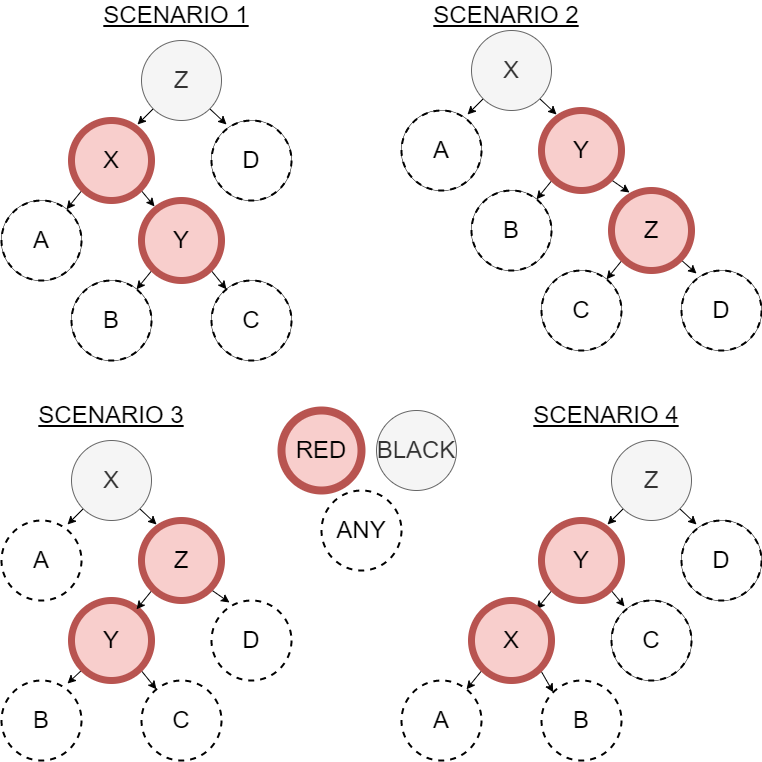

The diagram above was exported from draw.io. Its source (the exported page's mxGraphModel, read from the mxfile embedded in the PNG):
<mxGraphModel dx="1102" dy="865" grid="1" gridSize="10" guides="1" tooltips="1" connect="1" arrows="1" fold="1" page="1" pageScale="1" pageWidth="850" pageHeight="1100" math="0" shadow="0">
  <root>
    <mxCell id="0" />
    <mxCell id="1" parent="0" />
    <mxCell id="NJxhyXSRSLu-cmr3dvv3-8" style="rounded=0;orthogonalLoop=1;jettySize=auto;html=1;exitX=0;exitY=1;exitDx=0;exitDy=0;entryX=0.825;entryY=0.05;entryDx=0;entryDy=0;entryPerimeter=0;fontSize=24;" edge="1" parent="1" source="NJxhyXSRSLu-cmr3dvv3-1" target="NJxhyXSRSLu-cmr3dvv3-2">
      <mxGeometry relative="1" as="geometry" />
    </mxCell>
    <mxCell id="NJxhyXSRSLu-cmr3dvv3-9" style="edgeStyle=none;rounded=0;orthogonalLoop=1;jettySize=auto;html=1;exitX=1;exitY=1;exitDx=0;exitDy=0;entryX=0.188;entryY=0.05;entryDx=0;entryDy=0;entryPerimeter=0;fontSize=24;" edge="1" parent="1" source="NJxhyXSRSLu-cmr3dvv3-1" target="NJxhyXSRSLu-cmr3dvv3-5">
      <mxGeometry relative="1" as="geometry" />
    </mxCell>
    <mxCell id="NJxhyXSRSLu-cmr3dvv3-1" value="&lt;font style=&quot;font-size: 24px&quot;&gt;Z&lt;/font&gt;" style="ellipse;whiteSpace=wrap;html=1;aspect=fixed;fillColor=#f5f5f5;fontColor=#333333;strokeColor=#666666;" vertex="1" parent="1">
      <mxGeometry x="190" y="80" width="80" height="80" as="geometry" />
    </mxCell>
    <mxCell id="NJxhyXSRSLu-cmr3dvv3-10" style="edgeStyle=none;rounded=0;orthogonalLoop=1;jettySize=auto;html=1;exitX=0;exitY=1;exitDx=0;exitDy=0;fontSize=24;" edge="1" parent="1" source="NJxhyXSRSLu-cmr3dvv3-2" target="NJxhyXSRSLu-cmr3dvv3-4">
      <mxGeometry relative="1" as="geometry" />
    </mxCell>
    <mxCell id="NJxhyXSRSLu-cmr3dvv3-11" style="edgeStyle=none;rounded=0;orthogonalLoop=1;jettySize=auto;html=1;exitX=1;exitY=1;exitDx=0;exitDy=0;entryX=0.163;entryY=0.075;entryDx=0;entryDy=0;entryPerimeter=0;fontSize=24;" edge="1" parent="1" source="NJxhyXSRSLu-cmr3dvv3-2" target="NJxhyXSRSLu-cmr3dvv3-3">
      <mxGeometry relative="1" as="geometry" />
    </mxCell>
    <mxCell id="NJxhyXSRSLu-cmr3dvv3-2" value="&lt;font style=&quot;font-size: 24px&quot;&gt;X&lt;/font&gt;" style="ellipse;whiteSpace=wrap;html=1;aspect=fixed;" vertex="1" parent="1">
      <mxGeometry x="120" y="160" width="80" height="80" as="geometry" />
    </mxCell>
    <mxCell id="NJxhyXSRSLu-cmr3dvv3-12" style="edgeStyle=none;rounded=0;orthogonalLoop=1;jettySize=auto;html=1;exitX=0;exitY=1;exitDx=0;exitDy=0;fontSize=24;" edge="1" parent="1" source="NJxhyXSRSLu-cmr3dvv3-3" target="NJxhyXSRSLu-cmr3dvv3-6">
      <mxGeometry relative="1" as="geometry" />
    </mxCell>
    <mxCell id="NJxhyXSRSLu-cmr3dvv3-13" style="edgeStyle=none;rounded=0;orthogonalLoop=1;jettySize=auto;html=1;exitX=1;exitY=1;exitDx=0;exitDy=0;fontSize=24;" edge="1" parent="1" source="NJxhyXSRSLu-cmr3dvv3-3" target="NJxhyXSRSLu-cmr3dvv3-7">
      <mxGeometry relative="1" as="geometry" />
    </mxCell>
    <mxCell id="NJxhyXSRSLu-cmr3dvv3-3" value="&lt;font style=&quot;font-size: 24px&quot;&gt;Y&lt;/font&gt;" style="ellipse;whiteSpace=wrap;html=1;aspect=fixed;" vertex="1" parent="1">
      <mxGeometry x="190" y="240" width="80" height="80" as="geometry" />
    </mxCell>
    <mxCell id="NJxhyXSRSLu-cmr3dvv3-4" value="&lt;font style=&quot;font-size: 24px&quot;&gt;A&lt;/font&gt;" style="ellipse;whiteSpace=wrap;html=1;aspect=fixed;" vertex="1" parent="1">
      <mxGeometry x="50" y="240" width="80" height="80" as="geometry" />
    </mxCell>
    <mxCell id="NJxhyXSRSLu-cmr3dvv3-5" value="&lt;font style=&quot;font-size: 24px&quot;&gt;D&lt;/font&gt;" style="ellipse;whiteSpace=wrap;html=1;aspect=fixed;" vertex="1" parent="1">
      <mxGeometry x="260" y="160" width="80" height="80" as="geometry" />
    </mxCell>
    <mxCell id="NJxhyXSRSLu-cmr3dvv3-6" value="&lt;font style=&quot;font-size: 24px&quot;&gt;B&lt;/font&gt;" style="ellipse;whiteSpace=wrap;html=1;aspect=fixed;" vertex="1" parent="1">
      <mxGeometry x="120" y="320" width="80" height="80" as="geometry" />
    </mxCell>
    <mxCell id="NJxhyXSRSLu-cmr3dvv3-7" value="&lt;font style=&quot;font-size: 24px&quot;&gt;C&lt;/font&gt;" style="ellipse;whiteSpace=wrap;html=1;aspect=fixed;" vertex="1" parent="1">
      <mxGeometry x="260" y="320" width="80" height="80" as="geometry" />
    </mxCell>
    <mxCell id="NJxhyXSRSLu-cmr3dvv3-14" style="rounded=0;orthogonalLoop=1;jettySize=auto;html=1;exitX=0;exitY=1;exitDx=0;exitDy=0;entryX=0.825;entryY=0.05;entryDx=0;entryDy=0;entryPerimeter=0;fontSize=24;" edge="1" parent="1" source="NJxhyXSRSLu-cmr3dvv3-16" target="NJxhyXSRSLu-cmr3dvv3-19">
      <mxGeometry relative="1" as="geometry" />
    </mxCell>
    <mxCell id="NJxhyXSRSLu-cmr3dvv3-15" style="edgeStyle=none;rounded=0;orthogonalLoop=1;jettySize=auto;html=1;exitX=1;exitY=1;exitDx=0;exitDy=0;entryX=0.188;entryY=0.05;entryDx=0;entryDy=0;entryPerimeter=0;fontSize=24;" edge="1" parent="1" source="NJxhyXSRSLu-cmr3dvv3-16" target="NJxhyXSRSLu-cmr3dvv3-24">
      <mxGeometry relative="1" as="geometry" />
    </mxCell>
    <mxCell id="NJxhyXSRSLu-cmr3dvv3-16" value="&lt;font style=&quot;font-size: 24px&quot;&gt;X&lt;/font&gt;" style="ellipse;whiteSpace=wrap;html=1;aspect=fixed;fillColor=#f5f5f5;fontColor=#333333;strokeColor=#666666;" vertex="1" parent="1">
      <mxGeometry x="520" y="70" width="80" height="80" as="geometry" />
    </mxCell>
    <mxCell id="NJxhyXSRSLu-cmr3dvv3-19" value="&lt;font style=&quot;font-size: 24px&quot;&gt;A&lt;/font&gt;" style="ellipse;whiteSpace=wrap;html=1;aspect=fixed;" vertex="1" parent="1">
      <mxGeometry x="450" y="150" width="80" height="80" as="geometry" />
    </mxCell>
    <mxCell id="NJxhyXSRSLu-cmr3dvv3-22" value="&lt;font style=&quot;font-size: 24px&quot;&gt;B&lt;/font&gt;" style="ellipse;whiteSpace=wrap;html=1;aspect=fixed;" vertex="1" parent="1">
      <mxGeometry x="520" y="230" width="80" height="80" as="geometry" />
    </mxCell>
    <mxCell id="NJxhyXSRSLu-cmr3dvv3-27" style="edgeStyle=none;rounded=0;orthogonalLoop=1;jettySize=auto;html=1;exitX=0;exitY=1;exitDx=0;exitDy=0;fontSize=24;" edge="1" parent="1" source="NJxhyXSRSLu-cmr3dvv3-24" target="NJxhyXSRSLu-cmr3dvv3-22">
      <mxGeometry relative="1" as="geometry" />
    </mxCell>
    <mxCell id="NJxhyXSRSLu-cmr3dvv3-29" style="edgeStyle=none;rounded=0;orthogonalLoop=1;jettySize=auto;html=1;exitX=1;exitY=1;exitDx=0;exitDy=0;entryX=0.225;entryY=0.025;entryDx=0;entryDy=0;fontSize=24;entryPerimeter=0;" edge="1" parent="1" source="NJxhyXSRSLu-cmr3dvv3-24" target="NJxhyXSRSLu-cmr3dvv3-28">
      <mxGeometry relative="1" as="geometry" />
    </mxCell>
    <mxCell id="NJxhyXSRSLu-cmr3dvv3-24" value="&lt;font style=&quot;font-size: 24px&quot;&gt;Y&lt;/font&gt;" style="ellipse;whiteSpace=wrap;html=1;aspect=fixed;" vertex="1" parent="1">
      <mxGeometry x="590" y="150" width="80" height="80" as="geometry" />
    </mxCell>
    <mxCell id="NJxhyXSRSLu-cmr3dvv3-34" style="edgeStyle=none;rounded=0;orthogonalLoop=1;jettySize=auto;html=1;exitX=0;exitY=1;exitDx=0;exitDy=0;fontSize=24;" edge="1" parent="1" source="NJxhyXSRSLu-cmr3dvv3-28" target="NJxhyXSRSLu-cmr3dvv3-30">
      <mxGeometry relative="1" as="geometry" />
    </mxCell>
    <mxCell id="NJxhyXSRSLu-cmr3dvv3-35" style="edgeStyle=none;rounded=0;orthogonalLoop=1;jettySize=auto;html=1;exitX=1;exitY=1;exitDx=0;exitDy=0;entryX=0.188;entryY=0.038;entryDx=0;entryDy=0;entryPerimeter=0;fontSize=24;" edge="1" parent="1" source="NJxhyXSRSLu-cmr3dvv3-28" target="NJxhyXSRSLu-cmr3dvv3-33">
      <mxGeometry relative="1" as="geometry" />
    </mxCell>
    <mxCell id="NJxhyXSRSLu-cmr3dvv3-28" value="&lt;font style=&quot;font-size: 24px&quot;&gt;Z&lt;/font&gt;" style="ellipse;whiteSpace=wrap;html=1;aspect=fixed;" vertex="1" parent="1">
      <mxGeometry x="660" y="230" width="80" height="80" as="geometry" />
    </mxCell>
    <mxCell id="NJxhyXSRSLu-cmr3dvv3-30" value="&lt;font style=&quot;font-size: 24px&quot;&gt;C&lt;/font&gt;" style="ellipse;whiteSpace=wrap;html=1;aspect=fixed;" vertex="1" parent="1">
      <mxGeometry x="590" y="310" width="80" height="80" as="geometry" />
    </mxCell>
    <mxCell id="NJxhyXSRSLu-cmr3dvv3-33" value="&lt;font style=&quot;font-size: 24px&quot;&gt;D&lt;/font&gt;" style="ellipse;whiteSpace=wrap;html=1;aspect=fixed;" vertex="1" parent="1">
      <mxGeometry x="730" y="310" width="80" height="80" as="geometry" />
    </mxCell>
    <mxCell id="NJxhyXSRSLu-cmr3dvv3-36" style="rounded=0;orthogonalLoop=1;jettySize=auto;html=1;exitX=0;exitY=1;exitDx=0;exitDy=0;entryX=0.825;entryY=0.05;entryDx=0;entryDy=0;entryPerimeter=0;fontSize=24;" edge="1" parent="1" source="NJxhyXSRSLu-cmr3dvv3-38" target="NJxhyXSRSLu-cmr3dvv3-39">
      <mxGeometry relative="1" as="geometry" />
    </mxCell>
    <mxCell id="NJxhyXSRSLu-cmr3dvv3-37" style="edgeStyle=none;rounded=0;orthogonalLoop=1;jettySize=auto;html=1;exitX=1;exitY=1;exitDx=0;exitDy=0;entryX=0.188;entryY=0.05;entryDx=0;entryDy=0;entryPerimeter=0;fontSize=24;" edge="1" parent="1" source="NJxhyXSRSLu-cmr3dvv3-38" target="NJxhyXSRSLu-cmr3dvv3-43">
      <mxGeometry relative="1" as="geometry" />
    </mxCell>
    <mxCell id="NJxhyXSRSLu-cmr3dvv3-38" value="&lt;font style=&quot;font-size: 24px&quot;&gt;X&lt;/font&gt;" style="ellipse;whiteSpace=wrap;html=1;aspect=fixed;fillColor=#f5f5f5;fontColor=#333333;strokeColor=#666666;" vertex="1" parent="1">
      <mxGeometry x="120" y="480" width="80" height="80" as="geometry" />
    </mxCell>
    <mxCell id="NJxhyXSRSLu-cmr3dvv3-39" value="&lt;font style=&quot;font-size: 24px&quot;&gt;A&lt;/font&gt;" style="ellipse;whiteSpace=wrap;html=1;aspect=fixed;dashed=1;strokeWidth=2;" vertex="1" parent="1">
      <mxGeometry x="50" y="560" width="80" height="80" as="geometry" />
    </mxCell>
    <mxCell id="NJxhyXSRSLu-cmr3dvv3-51" style="edgeStyle=none;rounded=0;orthogonalLoop=1;jettySize=auto;html=1;exitX=0;exitY=1;exitDx=0;exitDy=0;entryX=0.825;entryY=0.038;entryDx=0;entryDy=0;entryPerimeter=0;fontSize=24;" edge="1" parent="1" source="NJxhyXSRSLu-cmr3dvv3-40" target="NJxhyXSRSLu-cmr3dvv3-49">
      <mxGeometry relative="1" as="geometry" />
    </mxCell>
    <mxCell id="NJxhyXSRSLu-cmr3dvv3-52" style="edgeStyle=none;rounded=0;orthogonalLoop=1;jettySize=auto;html=1;exitX=1;exitY=1;exitDx=0;exitDy=0;fontSize=24;" edge="1" parent="1" source="NJxhyXSRSLu-cmr3dvv3-40" target="NJxhyXSRSLu-cmr3dvv3-50">
      <mxGeometry relative="1" as="geometry" />
    </mxCell>
    <mxCell id="NJxhyXSRSLu-cmr3dvv3-40" value="&lt;font style=&quot;font-size: 24px&quot;&gt;Y&lt;/font&gt;" style="ellipse;whiteSpace=wrap;html=1;aspect=fixed;fillColor=#f8cecc;strokeColor=#b85450;strokeWidth=7;" vertex="1" parent="1">
      <mxGeometry x="120" y="640" width="80" height="80" as="geometry" />
    </mxCell>
    <mxCell id="NJxhyXSRSLu-cmr3dvv3-41" style="edgeStyle=none;rounded=0;orthogonalLoop=1;jettySize=auto;html=1;exitX=0;exitY=1;exitDx=0;exitDy=0;fontSize=24;" edge="1" parent="1" source="NJxhyXSRSLu-cmr3dvv3-43" target="NJxhyXSRSLu-cmr3dvv3-40">
      <mxGeometry relative="1" as="geometry" />
    </mxCell>
    <mxCell id="NJxhyXSRSLu-cmr3dvv3-42" style="edgeStyle=none;rounded=0;orthogonalLoop=1;jettySize=auto;html=1;exitX=1;exitY=1;exitDx=0;exitDy=0;entryX=0.225;entryY=0.025;entryDx=0;entryDy=0;fontSize=24;entryPerimeter=0;" edge="1" parent="1" source="NJxhyXSRSLu-cmr3dvv3-43" target="NJxhyXSRSLu-cmr3dvv3-46">
      <mxGeometry relative="1" as="geometry" />
    </mxCell>
    <mxCell id="NJxhyXSRSLu-cmr3dvv3-43" value="&lt;font style=&quot;font-size: 24px&quot;&gt;Z&lt;/font&gt;" style="ellipse;whiteSpace=wrap;html=1;aspect=fixed;" vertex="1" parent="1">
      <mxGeometry x="190" y="560" width="80" height="80" as="geometry" />
    </mxCell>
    <mxCell id="NJxhyXSRSLu-cmr3dvv3-46" value="&lt;font style=&quot;font-size: 24px&quot;&gt;D&lt;/font&gt;" style="ellipse;whiteSpace=wrap;html=1;aspect=fixed;dashed=1;strokeWidth=2;" vertex="1" parent="1">
      <mxGeometry x="260" y="640" width="80" height="80" as="geometry" />
    </mxCell>
    <mxCell id="NJxhyXSRSLu-cmr3dvv3-49" value="&lt;font style=&quot;font-size: 24px&quot;&gt;B&lt;/font&gt;" style="ellipse;whiteSpace=wrap;html=1;aspect=fixed;dashed=1;strokeWidth=2;" vertex="1" parent="1">
      <mxGeometry x="50" y="720" width="80" height="80" as="geometry" />
    </mxCell>
    <mxCell id="NJxhyXSRSLu-cmr3dvv3-50" value="&lt;font style=&quot;font-size: 24px&quot;&gt;C&lt;/font&gt;" style="ellipse;whiteSpace=wrap;html=1;aspect=fixed;dashed=1;strokeWidth=2;" vertex="1" parent="1">
      <mxGeometry x="190" y="720" width="80" height="80" as="geometry" />
    </mxCell>
    <mxCell id="NJxhyXSRSLu-cmr3dvv3-53" style="rounded=0;orthogonalLoop=1;jettySize=auto;html=1;exitX=0;exitY=1;exitDx=0;exitDy=0;entryX=0.825;entryY=0.05;entryDx=0;entryDy=0;entryPerimeter=0;fontSize=24;" edge="1" parent="1" source="NJxhyXSRSLu-cmr3dvv3-55" target="NJxhyXSRSLu-cmr3dvv3-58">
      <mxGeometry relative="1" as="geometry" />
    </mxCell>
    <mxCell id="NJxhyXSRSLu-cmr3dvv3-54" style="edgeStyle=none;rounded=0;orthogonalLoop=1;jettySize=auto;html=1;exitX=1;exitY=1;exitDx=0;exitDy=0;entryX=0.188;entryY=0.05;entryDx=0;entryDy=0;entryPerimeter=0;fontSize=24;" edge="1" parent="1" source="NJxhyXSRSLu-cmr3dvv3-55" target="NJxhyXSRSLu-cmr3dvv3-63">
      <mxGeometry relative="1" as="geometry" />
    </mxCell>
    <mxCell id="NJxhyXSRSLu-cmr3dvv3-55" value="&lt;font style=&quot;font-size: 24px&quot;&gt;Z&lt;/font&gt;" style="ellipse;whiteSpace=wrap;html=1;aspect=fixed;fillColor=#f5f5f5;fontColor=#333333;strokeColor=#666666;" vertex="1" parent="1">
      <mxGeometry x="660" y="480" width="80" height="80" as="geometry" />
    </mxCell>
    <mxCell id="NJxhyXSRSLu-cmr3dvv3-56" style="edgeStyle=none;rounded=0;orthogonalLoop=1;jettySize=auto;html=1;exitX=0;exitY=1;exitDx=0;exitDy=0;fontSize=24;" edge="1" parent="1" source="NJxhyXSRSLu-cmr3dvv3-58" target="NJxhyXSRSLu-cmr3dvv3-62">
      <mxGeometry relative="1" as="geometry" />
    </mxCell>
    <mxCell id="NJxhyXSRSLu-cmr3dvv3-57" style="edgeStyle=none;rounded=0;orthogonalLoop=1;jettySize=auto;html=1;exitX=1;exitY=1;exitDx=0;exitDy=0;entryX=0.163;entryY=0.075;entryDx=0;entryDy=0;entryPerimeter=0;fontSize=24;" edge="1" parent="1" source="NJxhyXSRSLu-cmr3dvv3-58" target="NJxhyXSRSLu-cmr3dvv3-61">
      <mxGeometry relative="1" as="geometry" />
    </mxCell>
    <mxCell id="NJxhyXSRSLu-cmr3dvv3-58" value="&lt;font style=&quot;font-size: 24px&quot;&gt;Y&lt;/font&gt;" style="ellipse;whiteSpace=wrap;html=1;aspect=fixed;fillColor=#f8cecc;strokeColor=#b85450;strokeWidth=7;" vertex="1" parent="1">
      <mxGeometry x="590" y="560" width="80" height="80" as="geometry" />
    </mxCell>
    <mxCell id="NJxhyXSRSLu-cmr3dvv3-61" value="&lt;font style=&quot;font-size: 24px&quot;&gt;C&lt;/font&gt;" style="ellipse;whiteSpace=wrap;html=1;aspect=fixed;" vertex="1" parent="1">
      <mxGeometry x="660" y="640" width="80" height="80" as="geometry" />
    </mxCell>
    <mxCell id="NJxhyXSRSLu-cmr3dvv3-67" style="edgeStyle=none;rounded=0;orthogonalLoop=1;jettySize=auto;html=1;exitX=0;exitY=1;exitDx=0;exitDy=0;fontSize=24;" edge="1" parent="1" source="NJxhyXSRSLu-cmr3dvv3-62" target="NJxhyXSRSLu-cmr3dvv3-66">
      <mxGeometry relative="1" as="geometry" />
    </mxCell>
    <mxCell id="NJxhyXSRSLu-cmr3dvv3-69" style="edgeStyle=none;rounded=0;orthogonalLoop=1;jettySize=auto;html=1;exitX=1;exitY=1;exitDx=0;exitDy=0;entryX=0;entryY=0;entryDx=0;entryDy=0;fontSize=24;" edge="1" parent="1" source="NJxhyXSRSLu-cmr3dvv3-62" target="NJxhyXSRSLu-cmr3dvv3-68">
      <mxGeometry relative="1" as="geometry" />
    </mxCell>
    <mxCell id="NJxhyXSRSLu-cmr3dvv3-62" value="&lt;font style=&quot;font-size: 24px&quot;&gt;X&lt;/font&gt;" style="ellipse;whiteSpace=wrap;html=1;aspect=fixed;fillColor=#f8cecc;strokeColor=#b85450;strokeWidth=7;" vertex="1" parent="1">
      <mxGeometry x="520" y="640" width="80" height="80" as="geometry" />
    </mxCell>
    <mxCell id="NJxhyXSRSLu-cmr3dvv3-63" value="&lt;font style=&quot;font-size: 24px&quot;&gt;D&lt;/font&gt;" style="ellipse;whiteSpace=wrap;html=1;aspect=fixed;" vertex="1" parent="1">
      <mxGeometry x="730" y="560" width="80" height="80" as="geometry" />
    </mxCell>
    <mxCell id="NJxhyXSRSLu-cmr3dvv3-66" value="&lt;font style=&quot;font-size: 24px&quot;&gt;A&lt;/font&gt;" style="ellipse;whiteSpace=wrap;html=1;aspect=fixed;dashed=1;strokeWidth=2;" vertex="1" parent="1">
      <mxGeometry x="450" y="720" width="80" height="80" as="geometry" />
    </mxCell>
    <mxCell id="NJxhyXSRSLu-cmr3dvv3-68" value="&lt;font style=&quot;font-size: 24px&quot;&gt;B&lt;/font&gt;" style="ellipse;whiteSpace=wrap;html=1;aspect=fixed;dashed=1;strokeWidth=2;" vertex="1" parent="1">
      <mxGeometry x="590" y="720" width="80" height="80" as="geometry" />
    </mxCell>
    <mxCell id="NJxhyXSRSLu-cmr3dvv3-70" value="&lt;u&gt;SCENARIO 1&lt;/u&gt;" style="text;html=1;strokeColor=none;fillColor=none;align=center;verticalAlign=middle;whiteSpace=wrap;rounded=0;fontSize=24;" vertex="1" parent="1">
      <mxGeometry x="130" y="40" width="190" height="30" as="geometry" />
    </mxCell>
    <mxCell id="NJxhyXSRSLu-cmr3dvv3-71" value="&lt;u&gt;SCENARIO 2&lt;/u&gt;" style="text;html=1;strokeColor=none;fillColor=none;align=center;verticalAlign=middle;whiteSpace=wrap;rounded=0;fontSize=24;" vertex="1" parent="1">
      <mxGeometry x="460" y="40" width="190" height="30" as="geometry" />
    </mxCell>
    <mxCell id="NJxhyXSRSLu-cmr3dvv3-72" value="&lt;u&gt;SCENARIO 3&lt;/u&gt;" style="text;html=1;strokeColor=none;fillColor=none;align=center;verticalAlign=middle;whiteSpace=wrap;rounded=0;fontSize=24;" vertex="1" parent="1">
      <mxGeometry x="65" y="440" width="190" height="30" as="geometry" />
    </mxCell>
    <mxCell id="NJxhyXSRSLu-cmr3dvv3-73" value="&lt;u&gt;SCENARIO 4&lt;/u&gt;" style="text;html=1;strokeColor=none;fillColor=none;align=center;verticalAlign=middle;whiteSpace=wrap;rounded=0;fontSize=24;" vertex="1" parent="1">
      <mxGeometry x="560" y="440" width="190" height="30" as="geometry" />
    </mxCell>
    <mxCell id="NJxhyXSRSLu-cmr3dvv3-74" value="&lt;font style=&quot;font-size: 24px&quot;&gt;RED&lt;/font&gt;" style="ellipse;whiteSpace=wrap;html=1;aspect=fixed;fillColor=#f8cecc;strokeColor=#b85450;strokeWidth=8;" vertex="1" parent="1">
      <mxGeometry x="330" y="450" width="80" height="80" as="geometry" />
    </mxCell>
    <mxCell id="NJxhyXSRSLu-cmr3dvv3-75" value="&lt;font style=&quot;font-size: 24px&quot;&gt;BLACK&lt;/font&gt;" style="ellipse;whiteSpace=wrap;html=1;aspect=fixed;fillColor=#f5f5f5;fontColor=#333333;strokeColor=#666666;" vertex="1" parent="1">
      <mxGeometry x="425" y="450" width="80" height="80" as="geometry" />
    </mxCell>
    <mxCell id="NJxhyXSRSLu-cmr3dvv3-76" value="&lt;span style=&quot;font-size: 24px&quot;&gt;ANY&lt;/span&gt;" style="ellipse;whiteSpace=wrap;html=1;aspect=fixed;dashed=1;strokeWidth=2;" vertex="1" parent="1">
      <mxGeometry x="370" y="530" width="80" height="80" as="geometry" />
    </mxCell>
    <mxCell id="NJxhyXSRSLu-cmr3dvv3-77" value="&lt;font style=&quot;font-size: 24px&quot;&gt;X&lt;/font&gt;" style="ellipse;whiteSpace=wrap;html=1;aspect=fixed;fillColor=#f8cecc;strokeColor=#b85450;strokeWidth=7;" vertex="1" parent="1">
      <mxGeometry x="120" y="160" width="80" height="80" as="geometry" />
    </mxCell>
    <mxCell id="NJxhyXSRSLu-cmr3dvv3-78" value="&lt;font style=&quot;font-size: 24px&quot;&gt;Y&lt;/font&gt;" style="ellipse;whiteSpace=wrap;html=1;aspect=fixed;fillColor=#f8cecc;strokeColor=#b85450;strokeWidth=7;" vertex="1" parent="1">
      <mxGeometry x="190" y="240" width="80" height="80" as="geometry" />
    </mxCell>
    <mxCell id="NJxhyXSRSLu-cmr3dvv3-79" value="&lt;font style=&quot;font-size: 24px&quot;&gt;Y&lt;/font&gt;" style="ellipse;whiteSpace=wrap;html=1;aspect=fixed;fillColor=#f8cecc;strokeColor=#b85450;strokeWidth=7;" vertex="1" parent="1">
      <mxGeometry x="590" y="150" width="80" height="80" as="geometry" />
    </mxCell>
    <mxCell id="NJxhyXSRSLu-cmr3dvv3-80" value="&lt;font style=&quot;font-size: 24px&quot;&gt;Z&lt;/font&gt;" style="ellipse;whiteSpace=wrap;html=1;aspect=fixed;fillColor=#f8cecc;strokeColor=#b85450;strokeWidth=7;" vertex="1" parent="1">
      <mxGeometry x="660" y="230" width="80" height="80" as="geometry" />
    </mxCell>
    <mxCell id="NJxhyXSRSLu-cmr3dvv3-81" value="&lt;font style=&quot;font-size: 24px&quot;&gt;Z&lt;/font&gt;" style="ellipse;whiteSpace=wrap;html=1;aspect=fixed;fillColor=#f8cecc;strokeColor=#b85450;strokeWidth=7;" vertex="1" parent="1">
      <mxGeometry x="190" y="560" width="80" height="80" as="geometry" />
    </mxCell>
    <mxCell id="NJxhyXSRSLu-cmr3dvv3-82" value="&lt;font style=&quot;font-size: 24px&quot;&gt;A&lt;/font&gt;" style="ellipse;whiteSpace=wrap;html=1;aspect=fixed;dashed=1;strokeWidth=2;" vertex="1" parent="1">
      <mxGeometry x="50" y="240" width="80" height="80" as="geometry" />
    </mxCell>
    <mxCell id="NJxhyXSRSLu-cmr3dvv3-83" value="&lt;font style=&quot;font-size: 24px&quot;&gt;B&lt;/font&gt;" style="ellipse;whiteSpace=wrap;html=1;aspect=fixed;dashed=1;strokeWidth=2;" vertex="1" parent="1">
      <mxGeometry x="120" y="320" width="80" height="80" as="geometry" />
    </mxCell>
    <mxCell id="NJxhyXSRSLu-cmr3dvv3-84" value="&lt;font style=&quot;font-size: 24px&quot;&gt;C&lt;/font&gt;" style="ellipse;whiteSpace=wrap;html=1;aspect=fixed;dashed=1;strokeWidth=2;" vertex="1" parent="1">
      <mxGeometry x="260" y="320" width="80" height="80" as="geometry" />
    </mxCell>
    <mxCell id="NJxhyXSRSLu-cmr3dvv3-85" value="&lt;font style=&quot;font-size: 24px&quot;&gt;D&lt;/font&gt;" style="ellipse;whiteSpace=wrap;html=1;aspect=fixed;dashed=1;strokeWidth=2;" vertex="1" parent="1">
      <mxGeometry x="260" y="160" width="80" height="80" as="geometry" />
    </mxCell>
    <mxCell id="NJxhyXSRSLu-cmr3dvv3-86" value="&lt;font style=&quot;font-size: 24px&quot;&gt;A&lt;/font&gt;" style="ellipse;whiteSpace=wrap;html=1;aspect=fixed;dashed=1;strokeWidth=2;" vertex="1" parent="1">
      <mxGeometry x="450" y="150" width="80" height="80" as="geometry" />
    </mxCell>
    <mxCell id="NJxhyXSRSLu-cmr3dvv3-87" value="&lt;font style=&quot;font-size: 24px&quot;&gt;B&lt;/font&gt;" style="ellipse;whiteSpace=wrap;html=1;aspect=fixed;dashed=1;strokeWidth=2;" vertex="1" parent="1">
      <mxGeometry x="520" y="230" width="80" height="80" as="geometry" />
    </mxCell>
    <mxCell id="NJxhyXSRSLu-cmr3dvv3-88" value="&lt;font style=&quot;font-size: 24px&quot;&gt;C&lt;/font&gt;" style="ellipse;whiteSpace=wrap;html=1;aspect=fixed;dashed=1;strokeWidth=2;" vertex="1" parent="1">
      <mxGeometry x="590" y="310" width="80" height="80" as="geometry" />
    </mxCell>
    <mxCell id="NJxhyXSRSLu-cmr3dvv3-89" value="&lt;font style=&quot;font-size: 24px&quot;&gt;D&lt;/font&gt;" style="ellipse;whiteSpace=wrap;html=1;aspect=fixed;dashed=1;strokeWidth=2;" vertex="1" parent="1">
      <mxGeometry x="730" y="310" width="80" height="80" as="geometry" />
    </mxCell>
    <mxCell id="NJxhyXSRSLu-cmr3dvv3-90" value="&lt;font style=&quot;font-size: 24px&quot;&gt;D&lt;/font&gt;" style="ellipse;whiteSpace=wrap;html=1;aspect=fixed;dashed=1;strokeWidth=2;" vertex="1" parent="1">
      <mxGeometry x="730" y="560" width="80" height="80" as="geometry" />
    </mxCell>
    <mxCell id="NJxhyXSRSLu-cmr3dvv3-91" value="&lt;font style=&quot;font-size: 24px&quot;&gt;C&lt;/font&gt;" style="ellipse;whiteSpace=wrap;html=1;aspect=fixed;dashed=1;strokeWidth=2;" vertex="1" parent="1">
      <mxGeometry x="660" y="640" width="80" height="80" as="geometry" />
    </mxCell>
  </root>
</mxGraphModel>